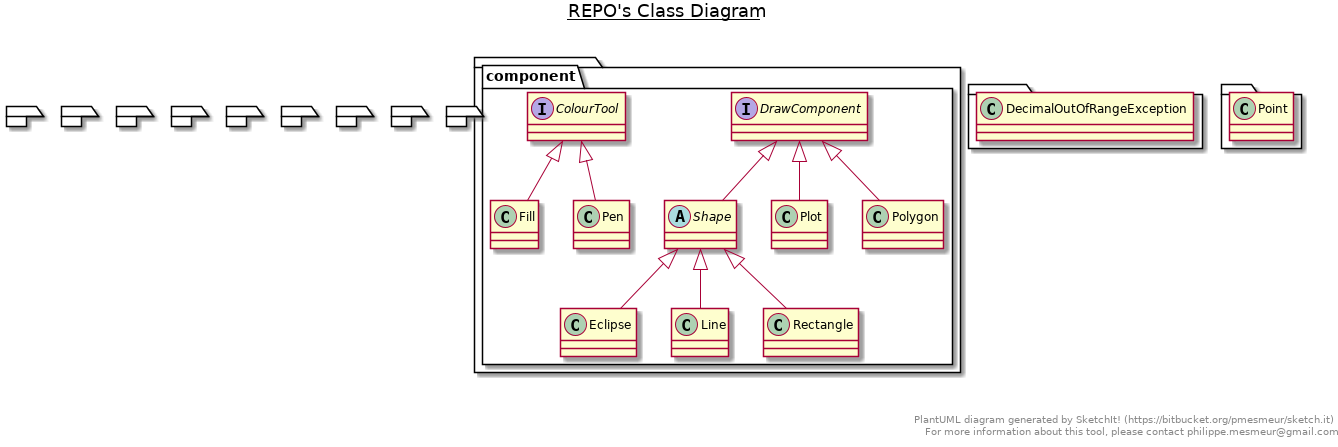

The diagram above was rendered by PlantUML. Its source (embedded in the PNG):
@startuml

title __REPO's Class Diagram__\n

  package  {
    package component {
      interface ColourTool {
      }
    }
  }
  

  package  {
    class DecimalOutOfRangeException {
    }
  }
  

  package  {
    package component {
      interface DrawComponent {
      }
    }
  }
  

  package  {
    package component {
      class Eclipse {
      }
    }
  }
  

  package  {
    package component {
      class Fill {
      }
    }
  }
  

  package  {
    package component {
      class Line {
      }
    }
  }
  

  package  {
    package component {
      class Pen {
      }
    }
  }
  

  package  {
    package component {
      class Plot {
      }
    }
  }
  

  package  {
    class Point {
    }
  }
  

  package  {
    package component {
      class Polygon {
      }
    }
  }
  

  package  {
    package component {
      class Rectangle {
      }
    }
  }
  

  package  {
    package component {
      abstract class Shape {
      }
    }
  }
  

  Eclipse -up-|> Shape
  Fill -up-|> ColourTool
  Line -up-|> Shape
  Pen -up-|> ColourTool
  Plot -up-|> DrawComponent
  Polygon -up-|> DrawComponent
  Rectangle -up-|> Shape
  Shape -up-|> DrawComponent


right footer


PlantUML diagram generated by SketchIt! (https://bitbucket.org/pmesmeur/sketch.it)
For more information about this tool, please contact philippe.mesmeur@gmail.com
endfooter

@enduml